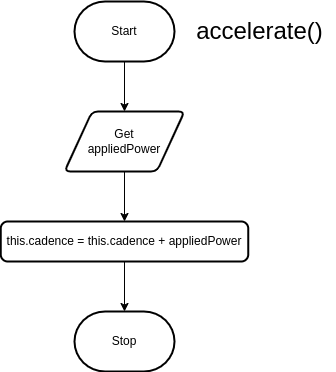

The diagram above was exported from draw.io. Its source (the exported page's mxGraphModel, read from the mxfile embedded in the PNG):
<mxGraphModel dx="516" dy="805" grid="1" gridSize="10" guides="1" tooltips="1" connect="1" arrows="1" fold="1" page="1" pageScale="1" pageWidth="850" pageHeight="1100" math="0" shadow="0">
  <root>
    <mxCell id="0" />
    <mxCell id="1" parent="0" />
    <mxCell id="6" style="edgeStyle=none;html=1;entryX=0.5;entryY=0;entryDx=0;entryDy=0;" parent="1" source="2" target="3" edge="1">
      <mxGeometry relative="1" as="geometry" />
    </mxCell>
    <mxCell id="2" value="Start" style="strokeWidth=2;html=1;shape=mxgraph.flowchart.terminator;whiteSpace=wrap;" parent="1" vertex="1">
      <mxGeometry x="370" y="200" width="100" height="60" as="geometry" />
    </mxCell>
    <mxCell id="7" style="edgeStyle=none;html=1;entryX=0.5;entryY=0;entryDx=0;entryDy=0;" parent="1" source="3" target="5" edge="1">
      <mxGeometry relative="1" as="geometry" />
    </mxCell>
    <mxCell id="3" value="Get&lt;br&gt;appliedPower" style="shape=parallelogram;html=1;strokeWidth=2;perimeter=parallelogramPerimeter;whiteSpace=wrap;rounded=1;arcSize=12;size=0.23;" parent="1" vertex="1">
      <mxGeometry x="360" y="310" width="120" height="60" as="geometry" />
    </mxCell>
    <mxCell id="9" style="edgeStyle=none;html=1;entryX=0.5;entryY=0;entryDx=0;entryDy=0;entryPerimeter=0;" parent="1" source="5" target="8" edge="1">
      <mxGeometry relative="1" as="geometry" />
    </mxCell>
    <mxCell id="5" value="this.cadence = this.cadence + appliedPower" style="rounded=1;whiteSpace=wrap;html=1;absoluteArcSize=1;arcSize=14;strokeWidth=2;" parent="1" vertex="1">
      <mxGeometry x="296.25" y="420" width="247.5" height="40" as="geometry" />
    </mxCell>
    <mxCell id="8" value="Stop" style="strokeWidth=2;html=1;shape=mxgraph.flowchart.terminator;whiteSpace=wrap;" parent="1" vertex="1">
      <mxGeometry x="370" y="510" width="100" height="60" as="geometry" />
    </mxCell>
    <mxCell id="10" value="&lt;font style=&quot;font-size: 24px;&quot;&gt;accelerate()&lt;/font&gt;" style="text;html=1;align=center;verticalAlign=middle;resizable=0;points=[];autosize=1;strokeColor=none;fillColor=none;" parent="1" vertex="1">
      <mxGeometry x="480" y="210" width="150" height="40" as="geometry" />
    </mxCell>
  </root>
</mxGraphModel>